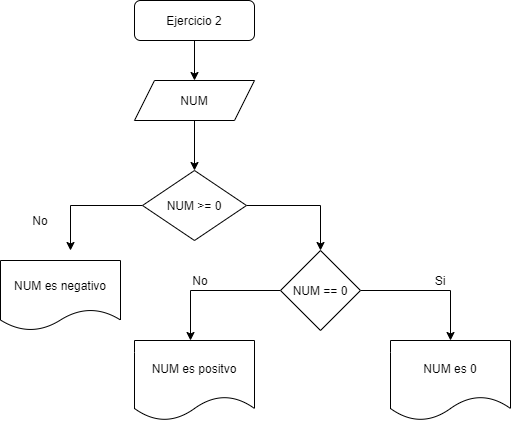

The diagram above was exported from draw.io. Its source (the exported page's mxGraphModel, read from the mxfile embedded in the PNG):
<mxGraphModel dx="868" dy="450" grid="1" gridSize="10" guides="1" tooltips="1" connect="1" arrows="1" fold="1" page="1" pageScale="1" pageWidth="827" pageHeight="1169" math="0" shadow="0">
  <root>
    <mxCell id="0" />
    <mxCell id="1" parent="0" />
    <mxCell id="jabrkg0zhHXKKoT2P_Fs-2" style="edgeStyle=orthogonalEdgeStyle;rounded=0;orthogonalLoop=1;jettySize=auto;html=1;" edge="1" parent="1">
      <mxGeometry relative="1" as="geometry">
        <mxPoint x="414" y="180" as="targetPoint" />
        <mxPoint x="414" y="140" as="sourcePoint" />
      </mxGeometry>
    </mxCell>
    <mxCell id="jabrkg0zhHXKKoT2P_Fs-3" value="Ejercicio 2" style="rounded=1;whiteSpace=wrap;html=1;" vertex="1" parent="1">
      <mxGeometry x="354" y="100" width="120" height="40" as="geometry" />
    </mxCell>
    <mxCell id="jabrkg0zhHXKKoT2P_Fs-5" style="edgeStyle=orthogonalEdgeStyle;rounded=0;orthogonalLoop=1;jettySize=auto;html=1;exitX=0.5;exitY=1;exitDx=0;exitDy=0;" edge="1" parent="1" source="jabrkg0zhHXKKoT2P_Fs-4" target="jabrkg0zhHXKKoT2P_Fs-6">
      <mxGeometry relative="1" as="geometry">
        <mxPoint x="414" y="260" as="targetPoint" />
      </mxGeometry>
    </mxCell>
    <mxCell id="jabrkg0zhHXKKoT2P_Fs-4" value="NUM" style="shape=parallelogram;perimeter=parallelogramPerimeter;whiteSpace=wrap;html=1;fixedSize=1;" vertex="1" parent="1">
      <mxGeometry x="354" y="180" width="120" height="40" as="geometry" />
    </mxCell>
    <mxCell id="jabrkg0zhHXKKoT2P_Fs-7" style="edgeStyle=orthogonalEdgeStyle;rounded=0;orthogonalLoop=1;jettySize=auto;html=1;" edge="1" parent="1" source="jabrkg0zhHXKKoT2P_Fs-6">
      <mxGeometry relative="1" as="geometry">
        <mxPoint x="290" y="350" as="targetPoint" />
      </mxGeometry>
    </mxCell>
    <mxCell id="jabrkg0zhHXKKoT2P_Fs-11" style="edgeStyle=orthogonalEdgeStyle;rounded=0;orthogonalLoop=1;jettySize=auto;html=1;exitX=1;exitY=0.5;exitDx=0;exitDy=0;" edge="1" parent="1" source="jabrkg0zhHXKKoT2P_Fs-6" target="jabrkg0zhHXKKoT2P_Fs-12">
      <mxGeometry relative="1" as="geometry">
        <mxPoint x="540" y="350" as="targetPoint" />
      </mxGeometry>
    </mxCell>
    <mxCell id="jabrkg0zhHXKKoT2P_Fs-6" value="NUM &amp;gt;= 0" style="rhombus;whiteSpace=wrap;html=1;" vertex="1" parent="1">
      <mxGeometry x="362" y="270" width="104" height="70" as="geometry" />
    </mxCell>
    <mxCell id="jabrkg0zhHXKKoT2P_Fs-9" value="No" style="text;html=1;strokeColor=none;fillColor=none;align=center;verticalAlign=middle;whiteSpace=wrap;rounded=0;" vertex="1" parent="1">
      <mxGeometry x="240" y="310" width="40" height="20" as="geometry" />
    </mxCell>
    <mxCell id="jabrkg0zhHXKKoT2P_Fs-10" value="NUM es negativo" style="shape=document;whiteSpace=wrap;html=1;boundedLbl=1;" vertex="1" parent="1">
      <mxGeometry x="220" y="360" width="120" height="70" as="geometry" />
    </mxCell>
    <mxCell id="jabrkg0zhHXKKoT2P_Fs-13" style="edgeStyle=orthogonalEdgeStyle;rounded=0;orthogonalLoop=1;jettySize=auto;html=1;" edge="1" parent="1" source="jabrkg0zhHXKKoT2P_Fs-12">
      <mxGeometry relative="1" as="geometry">
        <mxPoint x="670" y="440" as="targetPoint" />
      </mxGeometry>
    </mxCell>
    <mxCell id="jabrkg0zhHXKKoT2P_Fs-14" style="edgeStyle=orthogonalEdgeStyle;rounded=0;orthogonalLoop=1;jettySize=auto;html=1;" edge="1" parent="1" source="jabrkg0zhHXKKoT2P_Fs-12">
      <mxGeometry relative="1" as="geometry">
        <mxPoint x="410" y="440" as="targetPoint" />
      </mxGeometry>
    </mxCell>
    <mxCell id="jabrkg0zhHXKKoT2P_Fs-12" value="NUM == 0" style="rhombus;whiteSpace=wrap;html=1;" vertex="1" parent="1">
      <mxGeometry x="500" y="350" width="80" height="80" as="geometry" />
    </mxCell>
    <mxCell id="jabrkg0zhHXKKoT2P_Fs-15" value="NUM es positvo" style="shape=document;whiteSpace=wrap;html=1;boundedLbl=1;" vertex="1" parent="1">
      <mxGeometry x="354" y="440" width="120" height="80" as="geometry" />
    </mxCell>
    <mxCell id="jabrkg0zhHXKKoT2P_Fs-16" value="NUM es 0" style="shape=document;whiteSpace=wrap;html=1;boundedLbl=1;" vertex="1" parent="1">
      <mxGeometry x="610" y="440" width="120" height="80" as="geometry" />
    </mxCell>
    <mxCell id="jabrkg0zhHXKKoT2P_Fs-17" value="No" style="text;html=1;strokeColor=none;fillColor=none;align=center;verticalAlign=middle;whiteSpace=wrap;rounded=0;" vertex="1" parent="1">
      <mxGeometry x="400" y="370" width="40" height="20" as="geometry" />
    </mxCell>
    <mxCell id="jabrkg0zhHXKKoT2P_Fs-19" value="Si" style="text;html=1;strokeColor=none;fillColor=none;align=center;verticalAlign=middle;whiteSpace=wrap;rounded=0;" vertex="1" parent="1">
      <mxGeometry x="640" y="370" width="40" height="20" as="geometry" />
    </mxCell>
  </root>
</mxGraphModel>